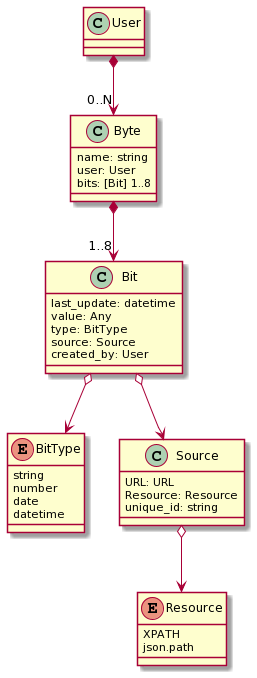

The diagram above was rendered by PlantUML. Its source (embedded in the PNG):
@startuml
class Bit {
    last_update: datetime
    value: Any
    type: BitType
    source: Source
    created_by: User
}

enum BitType {
    string
    number
    date
    datetime
}

Bit o--> BitType

class Source {
    URL: URL
    Resource: Resource
    unique_id: string
}

enum Resource {
    XPATH
    json.path
}
Source o--> Resource

Bit o--> Source

class Byte {
    name: string
    user: User
    bits: [Bit] 1..8
}

class User {}

User *--> "0..N" Byte
Byte *--> "1..8" Bit
@enduml